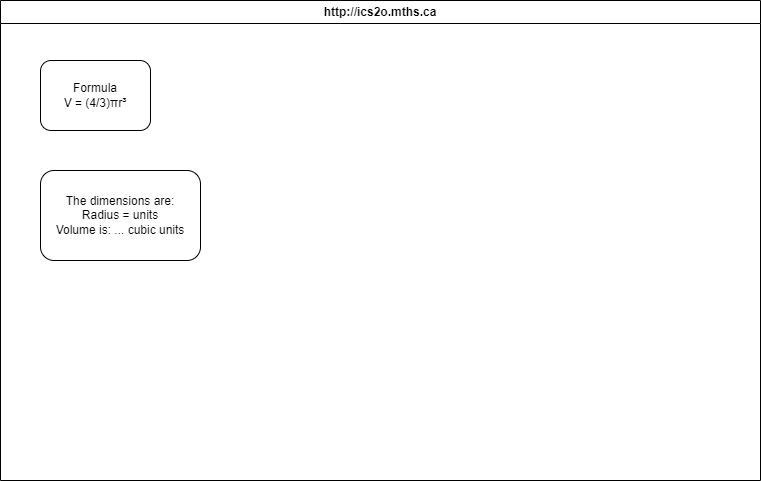

The diagram above was exported from draw.io. Its source (the exported page's mxGraphModel, read from the mxfile embedded in the PNG):
<mxGraphModel dx="1685" dy="628" grid="1" gridSize="10" guides="1" tooltips="1" connect="1" arrows="1" fold="1" page="1" pageScale="1" pageWidth="850" pageHeight="1100" math="0" shadow="0">
  <root>
    <mxCell id="0" />
    <mxCell id="1" parent="0" />
    <mxCell id="7" value="http://ics2o.mths.ca" style="swimlane;whiteSpace=wrap;html=1;" parent="1" vertex="1">
      <mxGeometry x="40" y="40" width="760" height="480" as="geometry" />
    </mxCell>
    <mxCell id="8" value="&lt;div&gt;Formula&lt;/div&gt;&lt;div&gt;V = (4/3)πr³&lt;/div&gt;" style="rounded=1;whiteSpace=wrap;html=1;" vertex="1" parent="7">
      <mxGeometry x="40" y="60" width="110" height="70" as="geometry" />
    </mxCell>
    <mxCell id="9" value="The dimensions are:&#10;Radius = units&#10;Volume is: ... cubic units" style="rounded=1;whiteSpace=wrap;html=1;" vertex="1" parent="7">
      <mxGeometry x="40" y="170" width="160" height="90" as="geometry" />
    </mxCell>
  </root>
</mxGraphModel>